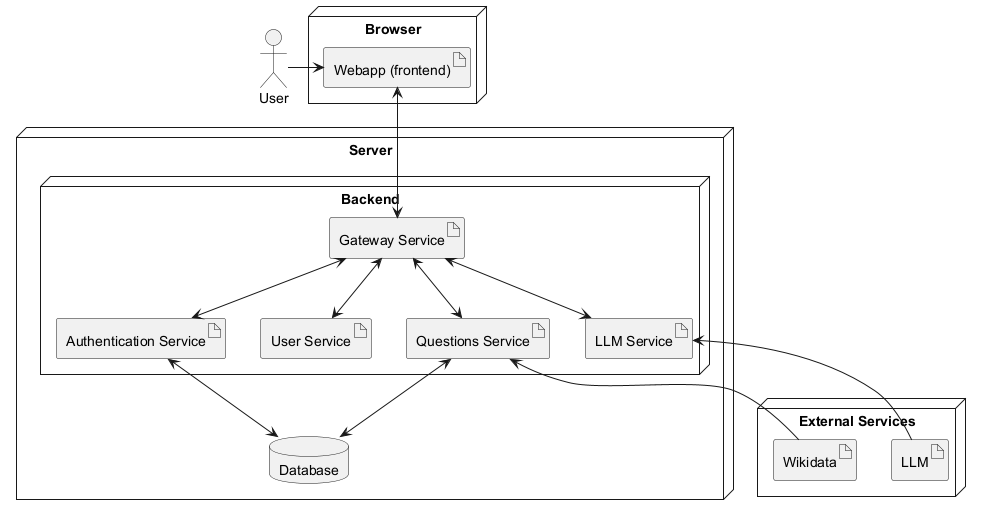

The diagram above was rendered by PlantUML. Its source (embedded in the PNG):
@startuml
top to bottom direction

skinparam nodeStyle rectangle
skinparam artifactStyle rectangle
skinparam databaseStyle cylinder

actor "User" as user

node "Browser" as browser {
  artifact "Webapp (frontend)" as Web
}

node "Server" as server {
  node "Backend" as backend {
    artifact "Authentication Service" as Auth
    artifact "User Service" as User
    artifact "Gateway Service" as Gateway
    artifact "LLM Service" as LLMSvc
    artifact "Questions Service" as QnA
  }
  database "Database" as DB
}

node "External Services" as ext {
  artifact "LLM" as LLM
  artifact "Wikidata" as Wikidata
}

user -right-> Web
Web <--> Gateway
Auth <--> DB
Gateway <--> LLMSvc
Gateway <--> QnA
Gateway <--> Auth
Gateway <--> User
LLMSvc <-- LLM
QnA <-- Wikidata
QnA <--> DB

@enduml